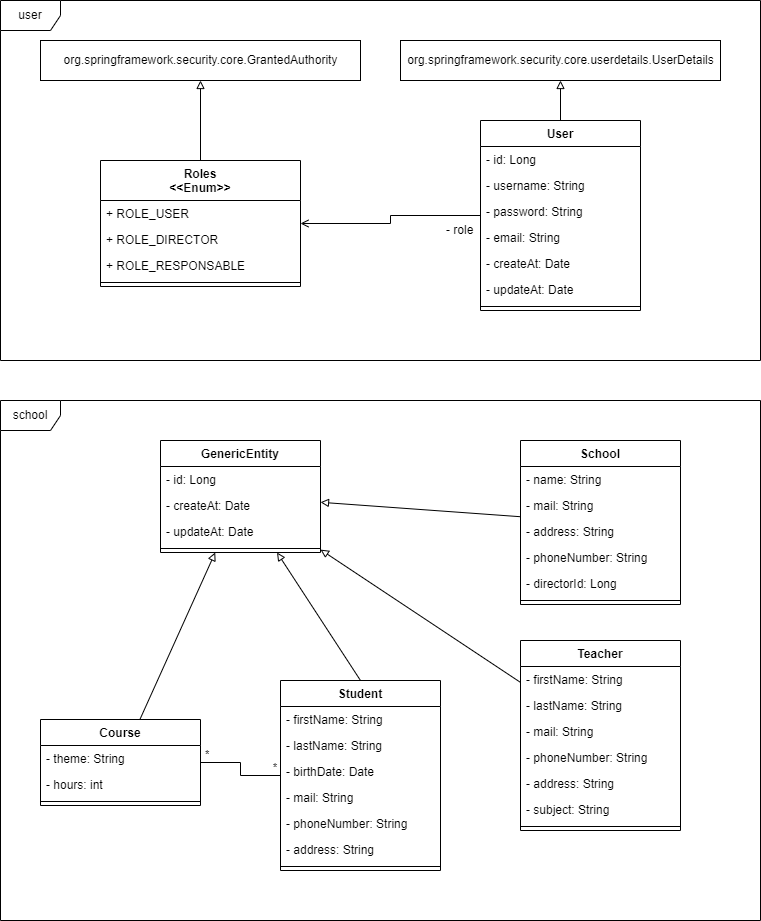

The diagram above was exported from draw.io. Its source (the exported page's mxGraphModel, read from the mxfile embedded in the PNG):
<mxGraphModel dx="1216" dy="754" grid="1" gridSize="10" guides="1" tooltips="1" connect="1" arrows="1" fold="1" page="1" pageScale="1" pageWidth="827" pageHeight="1169" math="0" shadow="0">
  <root>
    <mxCell id="0" />
    <mxCell id="1" parent="0" />
    <mxCell id="EQODCJnjM4B_eL6Y3ha_-88" style="edgeStyle=none;rounded=0;orthogonalLoop=1;jettySize=auto;html=1;endArrow=block;endFill=0;" edge="1" parent="1" source="EQODCJnjM4B_eL6Y3ha_-7" target="EQODCJnjM4B_eL6Y3ha_-66">
      <mxGeometry relative="1" as="geometry" />
    </mxCell>
    <mxCell id="EQODCJnjM4B_eL6Y3ha_-7" value="Course" style="swimlane;fontStyle=1;align=center;verticalAlign=top;childLayout=stackLayout;horizontal=1;startSize=26;horizontalStack=0;resizeParent=1;resizeParentMax=0;resizeLast=0;collapsible=1;marginBottom=0;" vertex="1" parent="1">
      <mxGeometry x="80" y="759" width="160" height="86" as="geometry" />
    </mxCell>
    <mxCell id="EQODCJnjM4B_eL6Y3ha_-8" value="- theme: String" style="text;strokeColor=none;fillColor=none;align=left;verticalAlign=top;spacingLeft=4;spacingRight=4;overflow=hidden;rotatable=0;points=[[0,0.5],[1,0.5]];portConstraint=eastwest;" vertex="1" parent="EQODCJnjM4B_eL6Y3ha_-7">
      <mxGeometry y="26" width="160" height="26" as="geometry" />
    </mxCell>
    <mxCell id="EQODCJnjM4B_eL6Y3ha_-9" value="- hours: int" style="text;strokeColor=none;fillColor=none;align=left;verticalAlign=top;spacingLeft=4;spacingRight=4;overflow=hidden;rotatable=0;points=[[0,0.5],[1,0.5]];portConstraint=eastwest;" vertex="1" parent="EQODCJnjM4B_eL6Y3ha_-7">
      <mxGeometry y="52" width="160" height="26" as="geometry" />
    </mxCell>
    <mxCell id="EQODCJnjM4B_eL6Y3ha_-10" value="" style="line;strokeWidth=1;fillColor=none;align=left;verticalAlign=middle;spacingTop=-1;spacingLeft=3;spacingRight=3;rotatable=0;labelPosition=right;points=[];portConstraint=eastwest;" vertex="1" parent="EQODCJnjM4B_eL6Y3ha_-7">
      <mxGeometry y="78" width="160" height="8" as="geometry" />
    </mxCell>
    <mxCell id="EQODCJnjM4B_eL6Y3ha_-76" style="edgeStyle=none;rounded=0;orthogonalLoop=1;jettySize=auto;html=1;endArrow=block;endFill=0;" edge="1" parent="1" source="EQODCJnjM4B_eL6Y3ha_-14" target="EQODCJnjM4B_eL6Y3ha_-66">
      <mxGeometry relative="1" as="geometry">
        <mxPoint x="450" y="490" as="targetPoint" />
      </mxGeometry>
    </mxCell>
    <mxCell id="EQODCJnjM4B_eL6Y3ha_-14" value="School" style="swimlane;fontStyle=1;align=center;verticalAlign=top;childLayout=stackLayout;horizontal=1;startSize=26;horizontalStack=0;resizeParent=1;resizeParentMax=0;resizeLast=0;collapsible=1;marginBottom=0;" vertex="1" parent="1">
      <mxGeometry x="560" y="480" width="160" height="164" as="geometry" />
    </mxCell>
    <mxCell id="EQODCJnjM4B_eL6Y3ha_-16" value="- name: String" style="text;strokeColor=none;fillColor=none;align=left;verticalAlign=top;spacingLeft=4;spacingRight=4;overflow=hidden;rotatable=0;points=[[0,0.5],[1,0.5]];portConstraint=eastwest;" vertex="1" parent="EQODCJnjM4B_eL6Y3ha_-14">
      <mxGeometry y="26" width="160" height="26" as="geometry" />
    </mxCell>
    <mxCell id="EQODCJnjM4B_eL6Y3ha_-17" value="- mail: String" style="text;strokeColor=none;fillColor=none;align=left;verticalAlign=top;spacingLeft=4;spacingRight=4;overflow=hidden;rotatable=0;points=[[0,0.5],[1,0.5]];portConstraint=eastwest;" vertex="1" parent="EQODCJnjM4B_eL6Y3ha_-14">
      <mxGeometry y="52" width="160" height="26" as="geometry" />
    </mxCell>
    <mxCell id="EQODCJnjM4B_eL6Y3ha_-18" value="- address: String" style="text;strokeColor=none;fillColor=none;align=left;verticalAlign=top;spacingLeft=4;spacingRight=4;overflow=hidden;rotatable=0;points=[[0,0.5],[1,0.5]];portConstraint=eastwest;" vertex="1" parent="EQODCJnjM4B_eL6Y3ha_-14">
      <mxGeometry y="78" width="160" height="26" as="geometry" />
    </mxCell>
    <mxCell id="EQODCJnjM4B_eL6Y3ha_-19" value="- phoneNumber: String" style="text;strokeColor=none;fillColor=none;align=left;verticalAlign=top;spacingLeft=4;spacingRight=4;overflow=hidden;rotatable=0;points=[[0,0.5],[1,0.5]];portConstraint=eastwest;" vertex="1" parent="EQODCJnjM4B_eL6Y3ha_-14">
      <mxGeometry y="104" width="160" height="26" as="geometry" />
    </mxCell>
    <mxCell id="EQODCJnjM4B_eL6Y3ha_-93" value="- directorId: Long" style="text;strokeColor=none;fillColor=none;align=left;verticalAlign=top;spacingLeft=4;spacingRight=4;overflow=hidden;rotatable=0;points=[[0,0.5],[1,0.5]];portConstraint=eastwest;" vertex="1" parent="EQODCJnjM4B_eL6Y3ha_-14">
      <mxGeometry y="130" width="160" height="26" as="geometry" />
    </mxCell>
    <mxCell id="EQODCJnjM4B_eL6Y3ha_-20" value="" style="line;strokeWidth=1;fillColor=none;align=left;verticalAlign=middle;spacingTop=-1;spacingLeft=3;spacingRight=3;rotatable=0;labelPosition=right;points=[];portConstraint=eastwest;" vertex="1" parent="EQODCJnjM4B_eL6Y3ha_-14">
      <mxGeometry y="156" width="160" height="8" as="geometry" />
    </mxCell>
    <mxCell id="EQODCJnjM4B_eL6Y3ha_-25" style="edgeStyle=orthogonalEdgeStyle;rounded=0;orthogonalLoop=1;jettySize=auto;html=1;endArrow=open;endFill=0;" edge="1" parent="1" source="EQODCJnjM4B_eL6Y3ha_-26" target="EQODCJnjM4B_eL6Y3ha_-36">
      <mxGeometry relative="1" as="geometry" />
    </mxCell>
    <mxCell id="EQODCJnjM4B_eL6Y3ha_-62" style="edgeStyle=none;rounded=0;orthogonalLoop=1;jettySize=auto;html=1;exitX=0.5;exitY=0;exitDx=0;exitDy=0;entryX=0.5;entryY=1;entryDx=0;entryDy=0;endArrow=block;endFill=0;" edge="1" parent="1" source="EQODCJnjM4B_eL6Y3ha_-26" target="EQODCJnjM4B_eL6Y3ha_-61">
      <mxGeometry relative="1" as="geometry" />
    </mxCell>
    <mxCell id="EQODCJnjM4B_eL6Y3ha_-26" value="User" style="swimlane;fontStyle=1;align=center;verticalAlign=top;childLayout=stackLayout;horizontal=1;startSize=26;horizontalStack=0;resizeParent=1;resizeParentMax=0;resizeLast=0;collapsible=1;marginBottom=0;" vertex="1" parent="1">
      <mxGeometry x="520" y="160" width="160" height="190" as="geometry" />
    </mxCell>
    <mxCell id="EQODCJnjM4B_eL6Y3ha_-27" value="- id: Long" style="text;strokeColor=none;fillColor=none;align=left;verticalAlign=top;spacingLeft=4;spacingRight=4;overflow=hidden;rotatable=0;points=[[0,0.5],[1,0.5]];portConstraint=eastwest;" vertex="1" parent="EQODCJnjM4B_eL6Y3ha_-26">
      <mxGeometry y="26" width="160" height="26" as="geometry" />
    </mxCell>
    <mxCell id="EQODCJnjM4B_eL6Y3ha_-28" value="- username: String" style="text;strokeColor=none;fillColor=none;align=left;verticalAlign=top;spacingLeft=4;spacingRight=4;overflow=hidden;rotatable=0;points=[[0,0.5],[1,0.5]];portConstraint=eastwest;" vertex="1" parent="EQODCJnjM4B_eL6Y3ha_-26">
      <mxGeometry y="52" width="160" height="26" as="geometry" />
    </mxCell>
    <mxCell id="EQODCJnjM4B_eL6Y3ha_-31" value="- password: String" style="text;strokeColor=none;fillColor=none;align=left;verticalAlign=top;spacingLeft=4;spacingRight=4;overflow=hidden;rotatable=0;points=[[0,0.5],[1,0.5]];portConstraint=eastwest;" vertex="1" parent="EQODCJnjM4B_eL6Y3ha_-26">
      <mxGeometry y="78" width="160" height="26" as="geometry" />
    </mxCell>
    <mxCell id="EQODCJnjM4B_eL6Y3ha_-30" value="- email: String" style="text;strokeColor=none;fillColor=none;align=left;verticalAlign=top;spacingLeft=4;spacingRight=4;overflow=hidden;rotatable=0;points=[[0,0.5],[1,0.5]];portConstraint=eastwest;" vertex="1" parent="EQODCJnjM4B_eL6Y3ha_-26">
      <mxGeometry y="104" width="160" height="26" as="geometry" />
    </mxCell>
    <mxCell id="EQODCJnjM4B_eL6Y3ha_-32" value="- createAt: Date" style="text;strokeColor=none;fillColor=none;align=left;verticalAlign=top;spacingLeft=4;spacingRight=4;overflow=hidden;rotatable=0;points=[[0,0.5],[1,0.5]];portConstraint=eastwest;" vertex="1" parent="EQODCJnjM4B_eL6Y3ha_-26">
      <mxGeometry y="130" width="160" height="26" as="geometry" />
    </mxCell>
    <mxCell id="EQODCJnjM4B_eL6Y3ha_-33" value="- updateAt: Date" style="text;strokeColor=none;fillColor=none;align=left;verticalAlign=top;spacingLeft=4;spacingRight=4;overflow=hidden;rotatable=0;points=[[0,0.5],[1,0.5]];portConstraint=eastwest;" vertex="1" parent="EQODCJnjM4B_eL6Y3ha_-26">
      <mxGeometry y="156" width="160" height="26" as="geometry" />
    </mxCell>
    <mxCell id="EQODCJnjM4B_eL6Y3ha_-34" value="" style="line;strokeWidth=1;fillColor=none;align=left;verticalAlign=middle;spacingTop=-1;spacingLeft=3;spacingRight=3;rotatable=0;labelPosition=right;points=[];portConstraint=eastwest;" vertex="1" parent="EQODCJnjM4B_eL6Y3ha_-26">
      <mxGeometry y="182" width="160" height="8" as="geometry" />
    </mxCell>
    <mxCell id="EQODCJnjM4B_eL6Y3ha_-60" style="edgeStyle=none;rounded=0;orthogonalLoop=1;jettySize=auto;html=1;exitX=0.5;exitY=0;exitDx=0;exitDy=0;entryX=0.5;entryY=1;entryDx=0;entryDy=0;endArrow=block;endFill=0;" edge="1" parent="1" source="EQODCJnjM4B_eL6Y3ha_-36" target="EQODCJnjM4B_eL6Y3ha_-59">
      <mxGeometry relative="1" as="geometry" />
    </mxCell>
    <mxCell id="EQODCJnjM4B_eL6Y3ha_-36" value="Roles&#10;&lt;&lt;Enum&gt;&gt;" style="swimlane;fontStyle=1;align=center;verticalAlign=top;childLayout=stackLayout;horizontal=1;startSize=40;horizontalStack=0;resizeParent=1;resizeParentMax=0;resizeLast=0;collapsible=1;marginBottom=0;" vertex="1" parent="1">
      <mxGeometry x="140" y="200" width="200" height="126" as="geometry" />
    </mxCell>
    <mxCell id="EQODCJnjM4B_eL6Y3ha_-37" value="+ ROLE_USER" style="text;strokeColor=none;fillColor=none;align=left;verticalAlign=top;spacingLeft=4;spacingRight=4;overflow=hidden;rotatable=0;points=[[0,0.5],[1,0.5]];portConstraint=eastwest;" vertex="1" parent="EQODCJnjM4B_eL6Y3ha_-36">
      <mxGeometry y="40" width="200" height="26" as="geometry" />
    </mxCell>
    <mxCell id="EQODCJnjM4B_eL6Y3ha_-38" value="+ ROLE_DIRECTOR" style="text;strokeColor=none;fillColor=none;align=left;verticalAlign=top;spacingLeft=4;spacingRight=4;overflow=hidden;rotatable=0;points=[[0,0.5],[1,0.5]];portConstraint=eastwest;" vertex="1" parent="EQODCJnjM4B_eL6Y3ha_-36">
      <mxGeometry y="66" width="200" height="26" as="geometry" />
    </mxCell>
    <mxCell id="EQODCJnjM4B_eL6Y3ha_-39" value="+ ROLE_RESPONSABLE" style="text;strokeColor=none;fillColor=none;align=left;verticalAlign=top;spacingLeft=4;spacingRight=4;overflow=hidden;rotatable=0;points=[[0,0.5],[1,0.5]];portConstraint=eastwest;" vertex="1" parent="EQODCJnjM4B_eL6Y3ha_-36">
      <mxGeometry y="92" width="200" height="26" as="geometry" />
    </mxCell>
    <mxCell id="EQODCJnjM4B_eL6Y3ha_-41" value="" style="line;strokeWidth=1;fillColor=none;align=left;verticalAlign=middle;spacingTop=-1;spacingLeft=3;spacingRight=3;rotatable=0;labelPosition=right;points=[];portConstraint=eastwest;" vertex="1" parent="EQODCJnjM4B_eL6Y3ha_-36">
      <mxGeometry y="118" width="200" height="8" as="geometry" />
    </mxCell>
    <mxCell id="EQODCJnjM4B_eL6Y3ha_-43" value="- role" style="text;strokeColor=none;fillColor=none;align=left;verticalAlign=top;spacingLeft=4;spacingRight=4;overflow=hidden;rotatable=0;points=[[0,0.5],[1,0.5]];portConstraint=eastwest;" vertex="1" parent="1">
      <mxGeometry x="480" y="256" width="40" height="26" as="geometry" />
    </mxCell>
    <mxCell id="EQODCJnjM4B_eL6Y3ha_-77" style="edgeStyle=none;rounded=0;orthogonalLoop=1;jettySize=auto;html=1;exitX=0.5;exitY=0;exitDx=0;exitDy=0;endArrow=block;endFill=0;" edge="1" parent="1" source="EQODCJnjM4B_eL6Y3ha_-46" target="EQODCJnjM4B_eL6Y3ha_-66">
      <mxGeometry relative="1" as="geometry" />
    </mxCell>
    <mxCell id="EQODCJnjM4B_eL6Y3ha_-46" value="Student" style="swimlane;fontStyle=1;align=center;verticalAlign=top;childLayout=stackLayout;horizontal=1;startSize=26;horizontalStack=0;resizeParent=1;resizeParentMax=0;resizeLast=0;collapsible=1;marginBottom=0;" vertex="1" parent="1">
      <mxGeometry x="320" y="720" width="160" height="190" as="geometry" />
    </mxCell>
    <mxCell id="EQODCJnjM4B_eL6Y3ha_-47" value="- firstName: String" style="text;strokeColor=none;fillColor=none;align=left;verticalAlign=top;spacingLeft=4;spacingRight=4;overflow=hidden;rotatable=0;points=[[0,0.5],[1,0.5]];portConstraint=eastwest;" vertex="1" parent="EQODCJnjM4B_eL6Y3ha_-46">
      <mxGeometry y="26" width="160" height="26" as="geometry" />
    </mxCell>
    <mxCell id="EQODCJnjM4B_eL6Y3ha_-64" value="- lastName: String" style="text;strokeColor=none;fillColor=none;align=left;verticalAlign=top;spacingLeft=4;spacingRight=4;overflow=hidden;rotatable=0;points=[[0,0.5],[1,0.5]];portConstraint=eastwest;" vertex="1" parent="EQODCJnjM4B_eL6Y3ha_-46">
      <mxGeometry y="52" width="160" height="26" as="geometry" />
    </mxCell>
    <mxCell id="EQODCJnjM4B_eL6Y3ha_-65" value="- birthDate: Date" style="text;strokeColor=none;fillColor=none;align=left;verticalAlign=top;spacingLeft=4;spacingRight=4;overflow=hidden;rotatable=0;points=[[0,0.5],[1,0.5]];portConstraint=eastwest;" vertex="1" parent="EQODCJnjM4B_eL6Y3ha_-46">
      <mxGeometry y="78" width="160" height="26" as="geometry" />
    </mxCell>
    <mxCell id="EQODCJnjM4B_eL6Y3ha_-63" value="- mail: String" style="text;strokeColor=none;fillColor=none;align=left;verticalAlign=top;spacingLeft=4;spacingRight=4;overflow=hidden;rotatable=0;points=[[0,0.5],[1,0.5]];portConstraint=eastwest;" vertex="1" parent="EQODCJnjM4B_eL6Y3ha_-46">
      <mxGeometry y="104" width="160" height="26" as="geometry" />
    </mxCell>
    <mxCell id="EQODCJnjM4B_eL6Y3ha_-74" value="- phoneNumber: String" style="text;strokeColor=none;fillColor=none;align=left;verticalAlign=top;spacingLeft=4;spacingRight=4;overflow=hidden;rotatable=0;points=[[0,0.5],[1,0.5]];portConstraint=eastwest;" vertex="1" parent="EQODCJnjM4B_eL6Y3ha_-46">
      <mxGeometry y="130" width="160" height="26" as="geometry" />
    </mxCell>
    <mxCell id="EQODCJnjM4B_eL6Y3ha_-75" value="- address: String" style="text;strokeColor=none;fillColor=none;align=left;verticalAlign=top;spacingLeft=4;spacingRight=4;overflow=hidden;rotatable=0;points=[[0,0.5],[1,0.5]];portConstraint=eastwest;" vertex="1" parent="EQODCJnjM4B_eL6Y3ha_-46">
      <mxGeometry y="156" width="160" height="26" as="geometry" />
    </mxCell>
    <mxCell id="EQODCJnjM4B_eL6Y3ha_-48" value="" style="line;strokeWidth=1;fillColor=none;align=left;verticalAlign=middle;spacingTop=-1;spacingLeft=3;spacingRight=3;rotatable=0;labelPosition=right;points=[];portConstraint=eastwest;" vertex="1" parent="EQODCJnjM4B_eL6Y3ha_-46">
      <mxGeometry y="182" width="160" height="8" as="geometry" />
    </mxCell>
    <mxCell id="EQODCJnjM4B_eL6Y3ha_-59" value="org.springframework.security.core.GrantedAuthority" style="html=1;" vertex="1" parent="1">
      <mxGeometry x="80" y="80" width="320" height="40" as="geometry" />
    </mxCell>
    <mxCell id="EQODCJnjM4B_eL6Y3ha_-61" value="org.springframework.security.core.userdetails.UserDetails" style="html=1;" vertex="1" parent="1">
      <mxGeometry x="440" y="80" width="320" height="40" as="geometry" />
    </mxCell>
    <mxCell id="EQODCJnjM4B_eL6Y3ha_-66" value="GenericEntity" style="swimlane;fontStyle=1;align=center;verticalAlign=top;childLayout=stackLayout;horizontal=1;startSize=26;horizontalStack=0;resizeParent=1;resizeParentMax=0;resizeLast=0;collapsible=1;marginBottom=0;" vertex="1" parent="1">
      <mxGeometry x="200" y="480" width="160" height="112" as="geometry" />
    </mxCell>
    <mxCell id="EQODCJnjM4B_eL6Y3ha_-67" value="- id: Long" style="text;strokeColor=none;fillColor=none;align=left;verticalAlign=top;spacingLeft=4;spacingRight=4;overflow=hidden;rotatable=0;points=[[0,0.5],[1,0.5]];portConstraint=eastwest;" vertex="1" parent="EQODCJnjM4B_eL6Y3ha_-66">
      <mxGeometry y="26" width="160" height="26" as="geometry" />
    </mxCell>
    <mxCell id="EQODCJnjM4B_eL6Y3ha_-71" value="- createAt: Date" style="text;strokeColor=none;fillColor=none;align=left;verticalAlign=top;spacingLeft=4;spacingRight=4;overflow=hidden;rotatable=0;points=[[0,0.5],[1,0.5]];portConstraint=eastwest;" vertex="1" parent="EQODCJnjM4B_eL6Y3ha_-66">
      <mxGeometry y="52" width="160" height="26" as="geometry" />
    </mxCell>
    <mxCell id="EQODCJnjM4B_eL6Y3ha_-72" value="- updateAt: Date" style="text;strokeColor=none;fillColor=none;align=left;verticalAlign=top;spacingLeft=4;spacingRight=4;overflow=hidden;rotatable=0;points=[[0,0.5],[1,0.5]];portConstraint=eastwest;" vertex="1" parent="EQODCJnjM4B_eL6Y3ha_-66">
      <mxGeometry y="78" width="160" height="26" as="geometry" />
    </mxCell>
    <mxCell id="EQODCJnjM4B_eL6Y3ha_-73" value="" style="line;strokeWidth=1;fillColor=none;align=left;verticalAlign=middle;spacingTop=-1;spacingLeft=3;spacingRight=3;rotatable=0;labelPosition=right;points=[];portConstraint=eastwest;" vertex="1" parent="EQODCJnjM4B_eL6Y3ha_-66">
      <mxGeometry y="104" width="160" height="8" as="geometry" />
    </mxCell>
    <mxCell id="EQODCJnjM4B_eL6Y3ha_-87" style="edgeStyle=none;rounded=0;orthogonalLoop=1;jettySize=auto;html=1;endArrow=block;endFill=0;" edge="1" parent="1" source="EQODCJnjM4B_eL6Y3ha_-78" target="EQODCJnjM4B_eL6Y3ha_-66">
      <mxGeometry relative="1" as="geometry" />
    </mxCell>
    <mxCell id="EQODCJnjM4B_eL6Y3ha_-78" value="Teacher" style="swimlane;fontStyle=1;align=center;verticalAlign=top;childLayout=stackLayout;horizontal=1;startSize=26;horizontalStack=0;resizeParent=1;resizeParentMax=0;resizeLast=0;collapsible=1;marginBottom=0;" vertex="1" parent="1">
      <mxGeometry x="560" y="680" width="160" height="190" as="geometry" />
    </mxCell>
    <mxCell id="EQODCJnjM4B_eL6Y3ha_-79" value="- firstName: String" style="text;strokeColor=none;fillColor=none;align=left;verticalAlign=top;spacingLeft=4;spacingRight=4;overflow=hidden;rotatable=0;points=[[0,0.5],[1,0.5]];portConstraint=eastwest;" vertex="1" parent="EQODCJnjM4B_eL6Y3ha_-78">
      <mxGeometry y="26" width="160" height="26" as="geometry" />
    </mxCell>
    <mxCell id="EQODCJnjM4B_eL6Y3ha_-80" value="- lastName: String" style="text;strokeColor=none;fillColor=none;align=left;verticalAlign=top;spacingLeft=4;spacingRight=4;overflow=hidden;rotatable=0;points=[[0,0.5],[1,0.5]];portConstraint=eastwest;" vertex="1" parent="EQODCJnjM4B_eL6Y3ha_-78">
      <mxGeometry y="52" width="160" height="26" as="geometry" />
    </mxCell>
    <mxCell id="EQODCJnjM4B_eL6Y3ha_-82" value="- mail: String" style="text;strokeColor=none;fillColor=none;align=left;verticalAlign=top;spacingLeft=4;spacingRight=4;overflow=hidden;rotatable=0;points=[[0,0.5],[1,0.5]];portConstraint=eastwest;" vertex="1" parent="EQODCJnjM4B_eL6Y3ha_-78">
      <mxGeometry y="78" width="160" height="26" as="geometry" />
    </mxCell>
    <mxCell id="EQODCJnjM4B_eL6Y3ha_-83" value="- phoneNumber: String" style="text;strokeColor=none;fillColor=none;align=left;verticalAlign=top;spacingLeft=4;spacingRight=4;overflow=hidden;rotatable=0;points=[[0,0.5],[1,0.5]];portConstraint=eastwest;" vertex="1" parent="EQODCJnjM4B_eL6Y3ha_-78">
      <mxGeometry y="104" width="160" height="26" as="geometry" />
    </mxCell>
    <mxCell id="EQODCJnjM4B_eL6Y3ha_-86" value="- address: String" style="text;strokeColor=none;fillColor=none;align=left;verticalAlign=top;spacingLeft=4;spacingRight=4;overflow=hidden;rotatable=0;points=[[0,0.5],[1,0.5]];portConstraint=eastwest;" vertex="1" parent="EQODCJnjM4B_eL6Y3ha_-78">
      <mxGeometry y="130" width="160" height="26" as="geometry" />
    </mxCell>
    <mxCell id="EQODCJnjM4B_eL6Y3ha_-84" value="- subject: String" style="text;strokeColor=none;fillColor=none;align=left;verticalAlign=top;spacingLeft=4;spacingRight=4;overflow=hidden;rotatable=0;points=[[0,0.5],[1,0.5]];portConstraint=eastwest;" vertex="1" parent="EQODCJnjM4B_eL6Y3ha_-78">
      <mxGeometry y="156" width="160" height="26" as="geometry" />
    </mxCell>
    <mxCell id="EQODCJnjM4B_eL6Y3ha_-85" value="" style="line;strokeWidth=1;fillColor=none;align=left;verticalAlign=middle;spacingTop=-1;spacingLeft=3;spacingRight=3;rotatable=0;labelPosition=right;points=[];portConstraint=eastwest;" vertex="1" parent="EQODCJnjM4B_eL6Y3ha_-78">
      <mxGeometry y="182" width="160" height="8" as="geometry" />
    </mxCell>
    <mxCell id="EQODCJnjM4B_eL6Y3ha_-90" value="" style="endArrow=none;html=1;edgeStyle=orthogonalEdgeStyle;rounded=0;" edge="1" parent="1" source="EQODCJnjM4B_eL6Y3ha_-7" target="EQODCJnjM4B_eL6Y3ha_-46">
      <mxGeometry relative="1" as="geometry">
        <mxPoint x="330" y="740" as="sourcePoint" />
        <mxPoint x="490" y="740" as="targetPoint" />
      </mxGeometry>
    </mxCell>
    <mxCell id="EQODCJnjM4B_eL6Y3ha_-91" value="&amp;nbsp;*" style="edgeLabel;resizable=0;html=1;align=left;verticalAlign=bottom;" connectable="0" vertex="1" parent="EQODCJnjM4B_eL6Y3ha_-90">
      <mxGeometry x="-1" relative="1" as="geometry" />
    </mxCell>
    <mxCell id="EQODCJnjM4B_eL6Y3ha_-92" value="*&amp;nbsp;" style="edgeLabel;resizable=0;html=1;align=right;verticalAlign=bottom;" connectable="0" vertex="1" parent="EQODCJnjM4B_eL6Y3ha_-90">
      <mxGeometry x="1" relative="1" as="geometry" />
    </mxCell>
    <mxCell id="EQODCJnjM4B_eL6Y3ha_-95" value="user" style="shape=umlFrame;whiteSpace=wrap;html=1;" vertex="1" parent="1">
      <mxGeometry x="40" y="40" width="760" height="360" as="geometry" />
    </mxCell>
    <mxCell id="EQODCJnjM4B_eL6Y3ha_-96" value="school" style="shape=umlFrame;whiteSpace=wrap;html=1;" vertex="1" parent="1">
      <mxGeometry x="40" y="440" width="760" height="520" as="geometry" />
    </mxCell>
  </root>
</mxGraphModel>